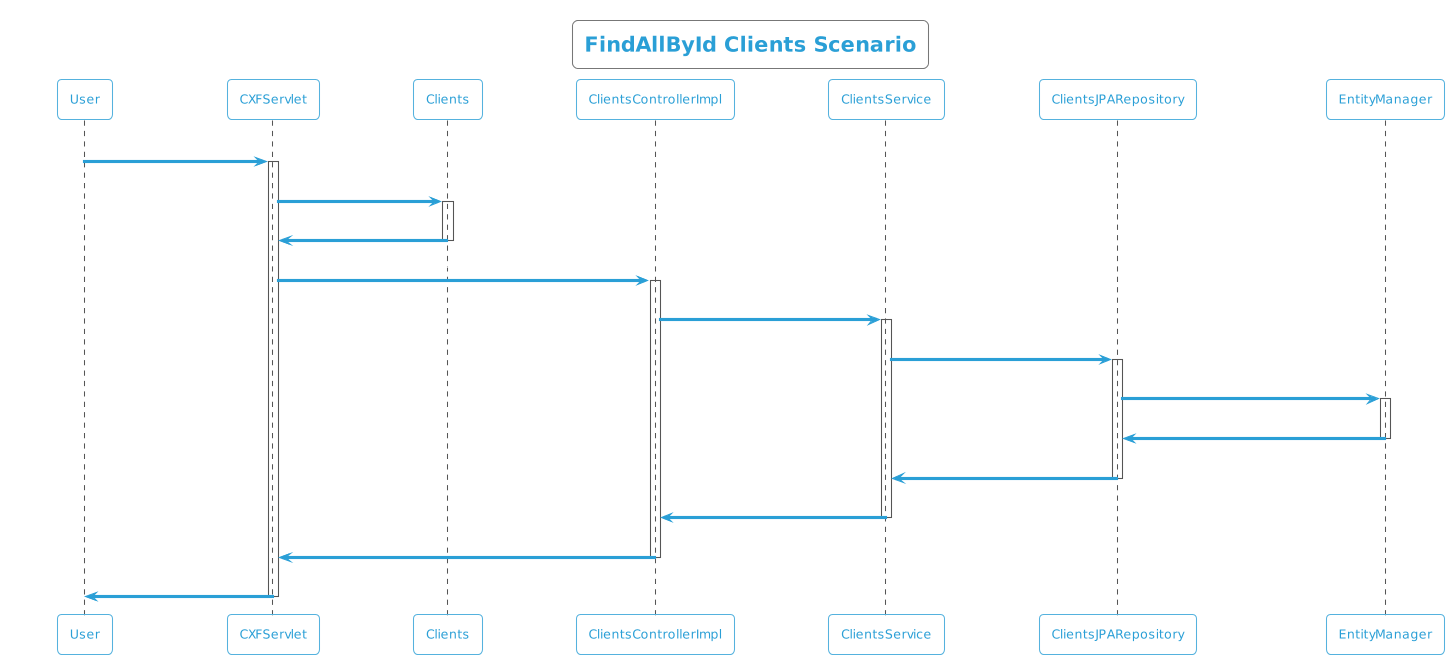

The diagram above was rendered by PlantUML. Its source (embedded in the PNG):
@startuml
!theme cyborg-outline
title FindAllById Clients Scenario
participant User
User -> CXFServlet: GET, Clients
activate CXFServlet
CXFServlet -> Clients: << findAllById >>
activate Clients
Clients -> CXFServlet: << instance >>
deactivate Clients
CXFServlet -> ClientsControllerImpl: findAllById(:List<Clients> id)
activate ClientsControllerImpl
ClientsControllerImpl -> ClientsService: findAllById(:List<Clients> id)
activate ClientsService
ClientsService -> ClientsJPARepository: findAllById(:List<Clients> id)
activate ClientsJPARepository
ClientsJPARepository -> EntityManager: response(:List<Clients>findAllById)
activate EntityManager
EntityManager -> ClientsJPARepository: << persisted List Clients >>
deactivate EntityManager
ClientsJPARepository -> ClientsService: << persisted List Clients >>
deactivate ClientsJPARepository
ClientsService -> ClientsControllerImpl: << persisted List Clients >>
deactivate ClientsService
ClientsControllerImpl -> CXFServlet: << persisted List Clients >>
deactivate ClientsControllerImpl
CXFServlet -> User: marshalled Clients XML
deactivate CXFServlet
@enduml